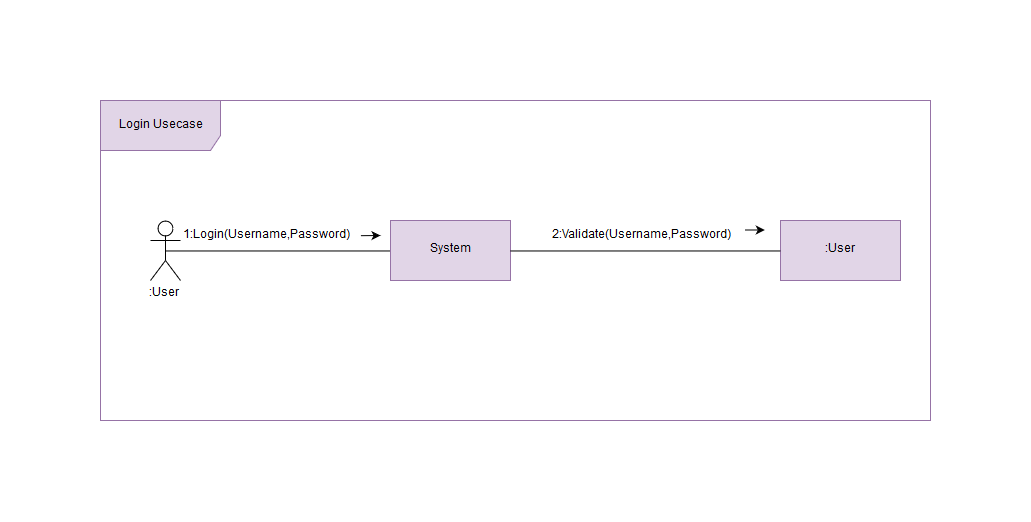

The diagram above was exported from draw.io. Its source (the exported page's mxGraphModel, read from the mxfile embedded in the PNG):
<mxGraphModel dx="988" dy="566" grid="1" gridSize="10" guides="1" tooltips="1" connect="1" arrows="1" fold="1" page="1" pageScale="1" pageWidth="850" pageHeight="1100" math="0" shadow="0">
  <root>
    <mxCell id="0" />
    <mxCell id="1" parent="0" />
    <mxCell id="-dwvcYXIrKGnFPZNMYH6-2" value="Login Usecase" style="shape=umlFrame;whiteSpace=wrap;html=1;width=120;height=50;fillColor=#e1d5e7;strokeColor=#9673a6;" vertex="1" parent="1">
      <mxGeometry x="60" y="40" width="830" height="320" as="geometry" />
    </mxCell>
    <mxCell id="-dwvcYXIrKGnFPZNMYH6-3" value=":User" style="shape=umlActor;verticalLabelPosition=bottom;labelBackgroundColor=#ffffff;verticalAlign=top;html=1;" vertex="1" parent="1">
      <mxGeometry x="110" y="160" width="30" height="60" as="geometry" />
    </mxCell>
    <mxCell id="-dwvcYXIrKGnFPZNMYH6-4" value="System" style="rounded=0;whiteSpace=wrap;html=1;fillColor=#e1d5e7;strokeColor=#9673a6;" vertex="1" parent="1">
      <mxGeometry x="350" y="160" width="120" height="60" as="geometry" />
    </mxCell>
    <mxCell id="-dwvcYXIrKGnFPZNMYH6-5" value=":User" style="rounded=0;whiteSpace=wrap;html=1;fillColor=#e1d5e7;strokeColor=#9673a6;" vertex="1" parent="1">
      <mxGeometry x="740" y="160" width="120" height="60" as="geometry" />
    </mxCell>
    <mxCell id="-dwvcYXIrKGnFPZNMYH6-8" value="" style="endArrow=none;html=1;exitX=0.5;exitY=0.5;exitDx=0;exitDy=0;exitPerimeter=0;entryX=0;entryY=0.5;entryDx=0;entryDy=0;" edge="1" parent="1" source="-dwvcYXIrKGnFPZNMYH6-3" target="-dwvcYXIrKGnFPZNMYH6-4">
      <mxGeometry width="50" height="50" relative="1" as="geometry">
        <mxPoint x="220" y="220" as="sourcePoint" />
        <mxPoint x="270" y="170" as="targetPoint" />
      </mxGeometry>
    </mxCell>
    <mxCell id="-dwvcYXIrKGnFPZNMYH6-9" value="1:Login(Username,Password)" style="text;html=1;strokeColor=none;fillColor=none;align=center;verticalAlign=middle;whiteSpace=wrap;rounded=0;" vertex="1" parent="1">
      <mxGeometry x="130" y="160" width="190" height="30" as="geometry" />
    </mxCell>
    <mxCell id="-dwvcYXIrKGnFPZNMYH6-11" value="" style="endArrow=classic;html=1;exitX=1;exitY=0.5;exitDx=0;exitDy=0;" edge="1" parent="1" source="-dwvcYXIrKGnFPZNMYH6-9">
      <mxGeometry width="50" height="50" relative="1" as="geometry">
        <mxPoint x="320" y="175" as="sourcePoint" />
        <mxPoint x="340" y="175" as="targetPoint" />
      </mxGeometry>
    </mxCell>
    <mxCell id="-dwvcYXIrKGnFPZNMYH6-12" value="" style="endArrow=none;html=1;exitX=1;exitY=0.5;exitDx=0;exitDy=0;entryX=0;entryY=0.5;entryDx=0;entryDy=0;" edge="1" parent="1" source="-dwvcYXIrKGnFPZNMYH6-4" target="-dwvcYXIrKGnFPZNMYH6-5">
      <mxGeometry width="50" height="50" relative="1" as="geometry">
        <mxPoint x="570" y="230" as="sourcePoint" />
        <mxPoint x="620" y="180" as="targetPoint" />
      </mxGeometry>
    </mxCell>
    <mxCell id="-dwvcYXIrKGnFPZNMYH6-13" value="2:Validate(Username,Password)" style="text;html=1;strokeColor=none;fillColor=none;align=center;verticalAlign=middle;whiteSpace=wrap;rounded=0;" vertex="1" parent="1">
      <mxGeometry x="500" y="160" width="200" height="30" as="geometry" />
    </mxCell>
    <mxCell id="-dwvcYXIrKGnFPZNMYH6-18" value="" style="endArrow=classic;html=1;" edge="1" parent="1">
      <mxGeometry width="50" height="50" relative="1" as="geometry">
        <mxPoint x="704.2857142857142" y="169.5" as="sourcePoint" />
        <mxPoint x="724.2857142857142" y="169.5" as="targetPoint" />
      </mxGeometry>
    </mxCell>
  </root>
</mxGraphModel>